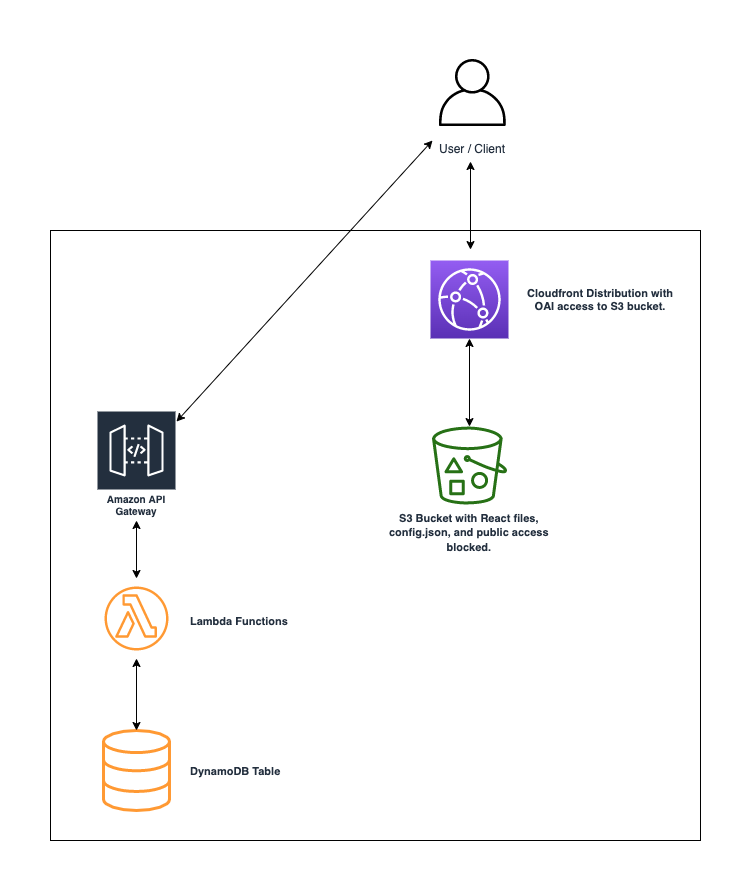

The diagram above was exported from draw.io. Its source (the exported page's mxGraphModel, read from the mxfile embedded in the PNG):
<mxGraphModel dx="2066" dy="1072" grid="1" gridSize="10" guides="1" tooltips="1" connect="1" arrows="1" fold="1" page="1" pageScale="1" pageWidth="850" pageHeight="1100" math="0" shadow="0">
  <root>
    <mxCell id="0" />
    <mxCell id="1" parent="0" />
    <mxCell id="hMY4hHrNEZyFLVQQmBXJ-30" value="" style="rounded=0;whiteSpace=wrap;html=1;strokeColor=#000000;strokeWidth=1;fontSize=11;" vertex="1" parent="1">
      <mxGeometry x="130" y="340" width="650" height="610" as="geometry" />
    </mxCell>
    <mxCell id="hMY4hHrNEZyFLVQQmBXJ-9" value="" style="outlineConnect=0;fontColor=#232F3E;gradientColor=#945DF2;gradientDirection=north;fillColor=#5A30B5;strokeColor=#ffffff;dashed=0;verticalLabelPosition=bottom;verticalAlign=top;align=center;html=1;fontSize=12;fontStyle=0;aspect=fixed;shape=mxgraph.aws4.resourceIcon;resIcon=mxgraph.aws4.cloudfront;" vertex="1" parent="1">
      <mxGeometry x="510" y="370" width="78" height="78" as="geometry" />
    </mxCell>
    <mxCell id="hMY4hHrNEZyFLVQQmBXJ-10" value="&lt;font style=&quot;font-size: 11px&quot;&gt;&lt;b&gt;S3 Bucket with React files,&lt;br&gt;config.json, and public access&lt;br&gt;blocked.&lt;/b&gt;&lt;/font&gt;" style="outlineConnect=0;fontColor=#232F3E;gradientColor=none;fillColor=#277116;strokeColor=none;dashed=0;verticalLabelPosition=bottom;verticalAlign=top;align=center;html=1;fontSize=12;fontStyle=0;aspect=fixed;pointerEvents=1;shape=mxgraph.aws4.bucket_with_objects;" vertex="1" parent="1">
      <mxGeometry x="511.5" y="536" width="75" height="78" as="geometry" />
    </mxCell>
    <mxCell id="hMY4hHrNEZyFLVQQmBXJ-20" value="Amazon API Gateway" style="outlineConnect=0;fontColor=#232F3E;gradientColor=none;strokeColor=#ffffff;fillColor=#232F3E;dashed=0;verticalLabelPosition=middle;verticalAlign=bottom;align=center;html=1;whiteSpace=wrap;fontSize=10;fontStyle=1;spacing=3;shape=mxgraph.aws4.productIcon;prIcon=mxgraph.aws4.api_gateway;" vertex="1" parent="1">
      <mxGeometry x="176" y="520" width="80" height="110" as="geometry" />
    </mxCell>
    <mxCell id="hMY4hHrNEZyFLVQQmBXJ-23" value="" style="endArrow=classic;startArrow=classic;html=1;" edge="1" parent="1" source="hMY4hHrNEZyFLVQQmBXJ-10" target="hMY4hHrNEZyFLVQQmBXJ-9">
      <mxGeometry width="50" height="50" relative="1" as="geometry">
        <mxPoint x="560" y="590" as="sourcePoint" />
        <mxPoint x="549" y="520" as="targetPoint" />
      </mxGeometry>
    </mxCell>
    <mxCell id="hMY4hHrNEZyFLVQQmBXJ-24" value="&lt;span style=&quot;color: rgb(35, 47, 62); font-size: 11px;&quot;&gt;Cloudfront Distribution with&lt;br style=&quot;font-size: 11px;&quot;&gt;OAI&amp;nbsp;&lt;/span&gt;&lt;span style=&quot;color: rgb(35, 47, 62); font-size: 11px;&quot;&gt;access to S3 bucket.&lt;/span&gt;" style="text;html=1;resizable=0;autosize=1;align=center;verticalAlign=middle;points=[];fillColor=none;strokeColor=none;rounded=0;fontStyle=1;fontSize=11;" vertex="1" parent="1">
      <mxGeometry x="600" y="394" width="160" height="30" as="geometry" />
    </mxCell>
    <mxCell id="hMY4hHrNEZyFLVQQmBXJ-25" value="" style="endArrow=classic;startArrow=classic;html=1;" edge="1" parent="1" source="hMY4hHrNEZyFLVQQmBXJ-31">
      <mxGeometry width="50" height="50" relative="1" as="geometry">
        <mxPoint x="216" y="920" as="sourcePoint" />
        <mxPoint x="216" y="630" as="targetPoint" />
      </mxGeometry>
    </mxCell>
    <mxCell id="hMY4hHrNEZyFLVQQmBXJ-26" value="" style="html=1;verticalLabelPosition=bottom;align=center;labelBackgroundColor=#ffffff;verticalAlign=top;strokeWidth=3;strokeColor=#ff9933;shadow=0;dashed=0;shape=mxgraph.ios7.icons.data;" vertex="1" parent="1">
      <mxGeometry x="183.01" y="840" width="65.98" height="80" as="geometry" />
    </mxCell>
    <mxCell id="hMY4hHrNEZyFLVQQmBXJ-32" value="&lt;font color=&quot;#232f3e&quot; style=&quot;font-size: 11px;&quot;&gt;DynamoDB Table&lt;/font&gt;" style="text;html=1;resizable=0;autosize=1;align=center;verticalAlign=middle;points=[];fillColor=none;strokeColor=none;rounded=0;fontSize=11;fontStyle=1" vertex="1" parent="1">
      <mxGeometry x="260" y="870" width="110" height="20" as="geometry" />
    </mxCell>
    <mxCell id="hMY4hHrNEZyFLVQQmBXJ-28" value="User / Client" style="outlineConnect=0;fontColor=#232F3E;gradientColor=none;strokeColor=#000000;fillColor=#ffffff;dashed=0;verticalLabelPosition=bottom;verticalAlign=top;align=center;html=1;fontSize=12;fontStyle=0;aspect=fixed;shape=mxgraph.aws4.resourceIcon;resIcon=mxgraph.aws4.user;" vertex="1" parent="1">
      <mxGeometry x="510" y="160" width="84" height="84" as="geometry" />
    </mxCell>
    <mxCell id="hMY4hHrNEZyFLVQQmBXJ-31" value="" style="outlineConnect=0;fontColor=#232F3E;gradientColor=none;strokeColor=#ff9933;fillColor=#ffffff;dashed=0;verticalLabelPosition=bottom;verticalAlign=top;align=center;html=1;fontSize=12;fontStyle=0;aspect=fixed;shape=mxgraph.aws4.resourceIcon;resIcon=mxgraph.aws4.lambda_function;" vertex="1" parent="1">
      <mxGeometry x="176" y="688" width="80" height="80" as="geometry" />
    </mxCell>
    <mxCell id="hMY4hHrNEZyFLVQQmBXJ-34" value="" style="endArrow=classic;startArrow=classic;html=1;exitX=0.5;exitY=0;exitDx=0;exitDy=0;exitPerimeter=0;" edge="1" parent="1" source="hMY4hHrNEZyFLVQQmBXJ-26" target="hMY4hHrNEZyFLVQQmBXJ-31">
      <mxGeometry width="50" height="50" relative="1" as="geometry">
        <mxPoint x="216" y="835" as="sourcePoint" />
        <mxPoint x="216" y="765" as="targetPoint" />
      </mxGeometry>
    </mxCell>
    <mxCell id="hMY4hHrNEZyFLVQQmBXJ-35" value="&lt;font color=&quot;#232f3e&quot; style=&quot;font-size: 11px&quot;&gt;Lambda Functions&lt;/font&gt;" style="text;html=1;resizable=0;autosize=1;align=center;verticalAlign=middle;points=[];fillColor=none;strokeColor=none;rounded=0;fontSize=11;fontStyle=1" vertex="1" parent="1">
      <mxGeometry x="264" y="720" width="110" height="20" as="geometry" />
    </mxCell>
    <mxCell id="hMY4hHrNEZyFLVQQmBXJ-40" value="" style="endArrow=classic;startArrow=classic;html=1;" edge="1" parent="1">
      <mxGeometry width="50" height="50" relative="1" as="geometry">
        <mxPoint x="550" y="359.07480997466337" as="sourcePoint" />
        <mxPoint x="550" y="271" as="targetPoint" />
      </mxGeometry>
    </mxCell>
    <mxCell id="hMY4hHrNEZyFLVQQmBXJ-41" value="" style="endArrow=classic;startArrow=classic;html=1;" edge="1" parent="1" target="hMY4hHrNEZyFLVQQmBXJ-20">
      <mxGeometry width="50" height="50" relative="1" as="geometry">
        <mxPoint x="512" y="250" as="sourcePoint" />
        <mxPoint x="511.5" y="602.9255319148936" as="targetPoint" />
      </mxGeometry>
    </mxCell>
  </root>
</mxGraphModel>